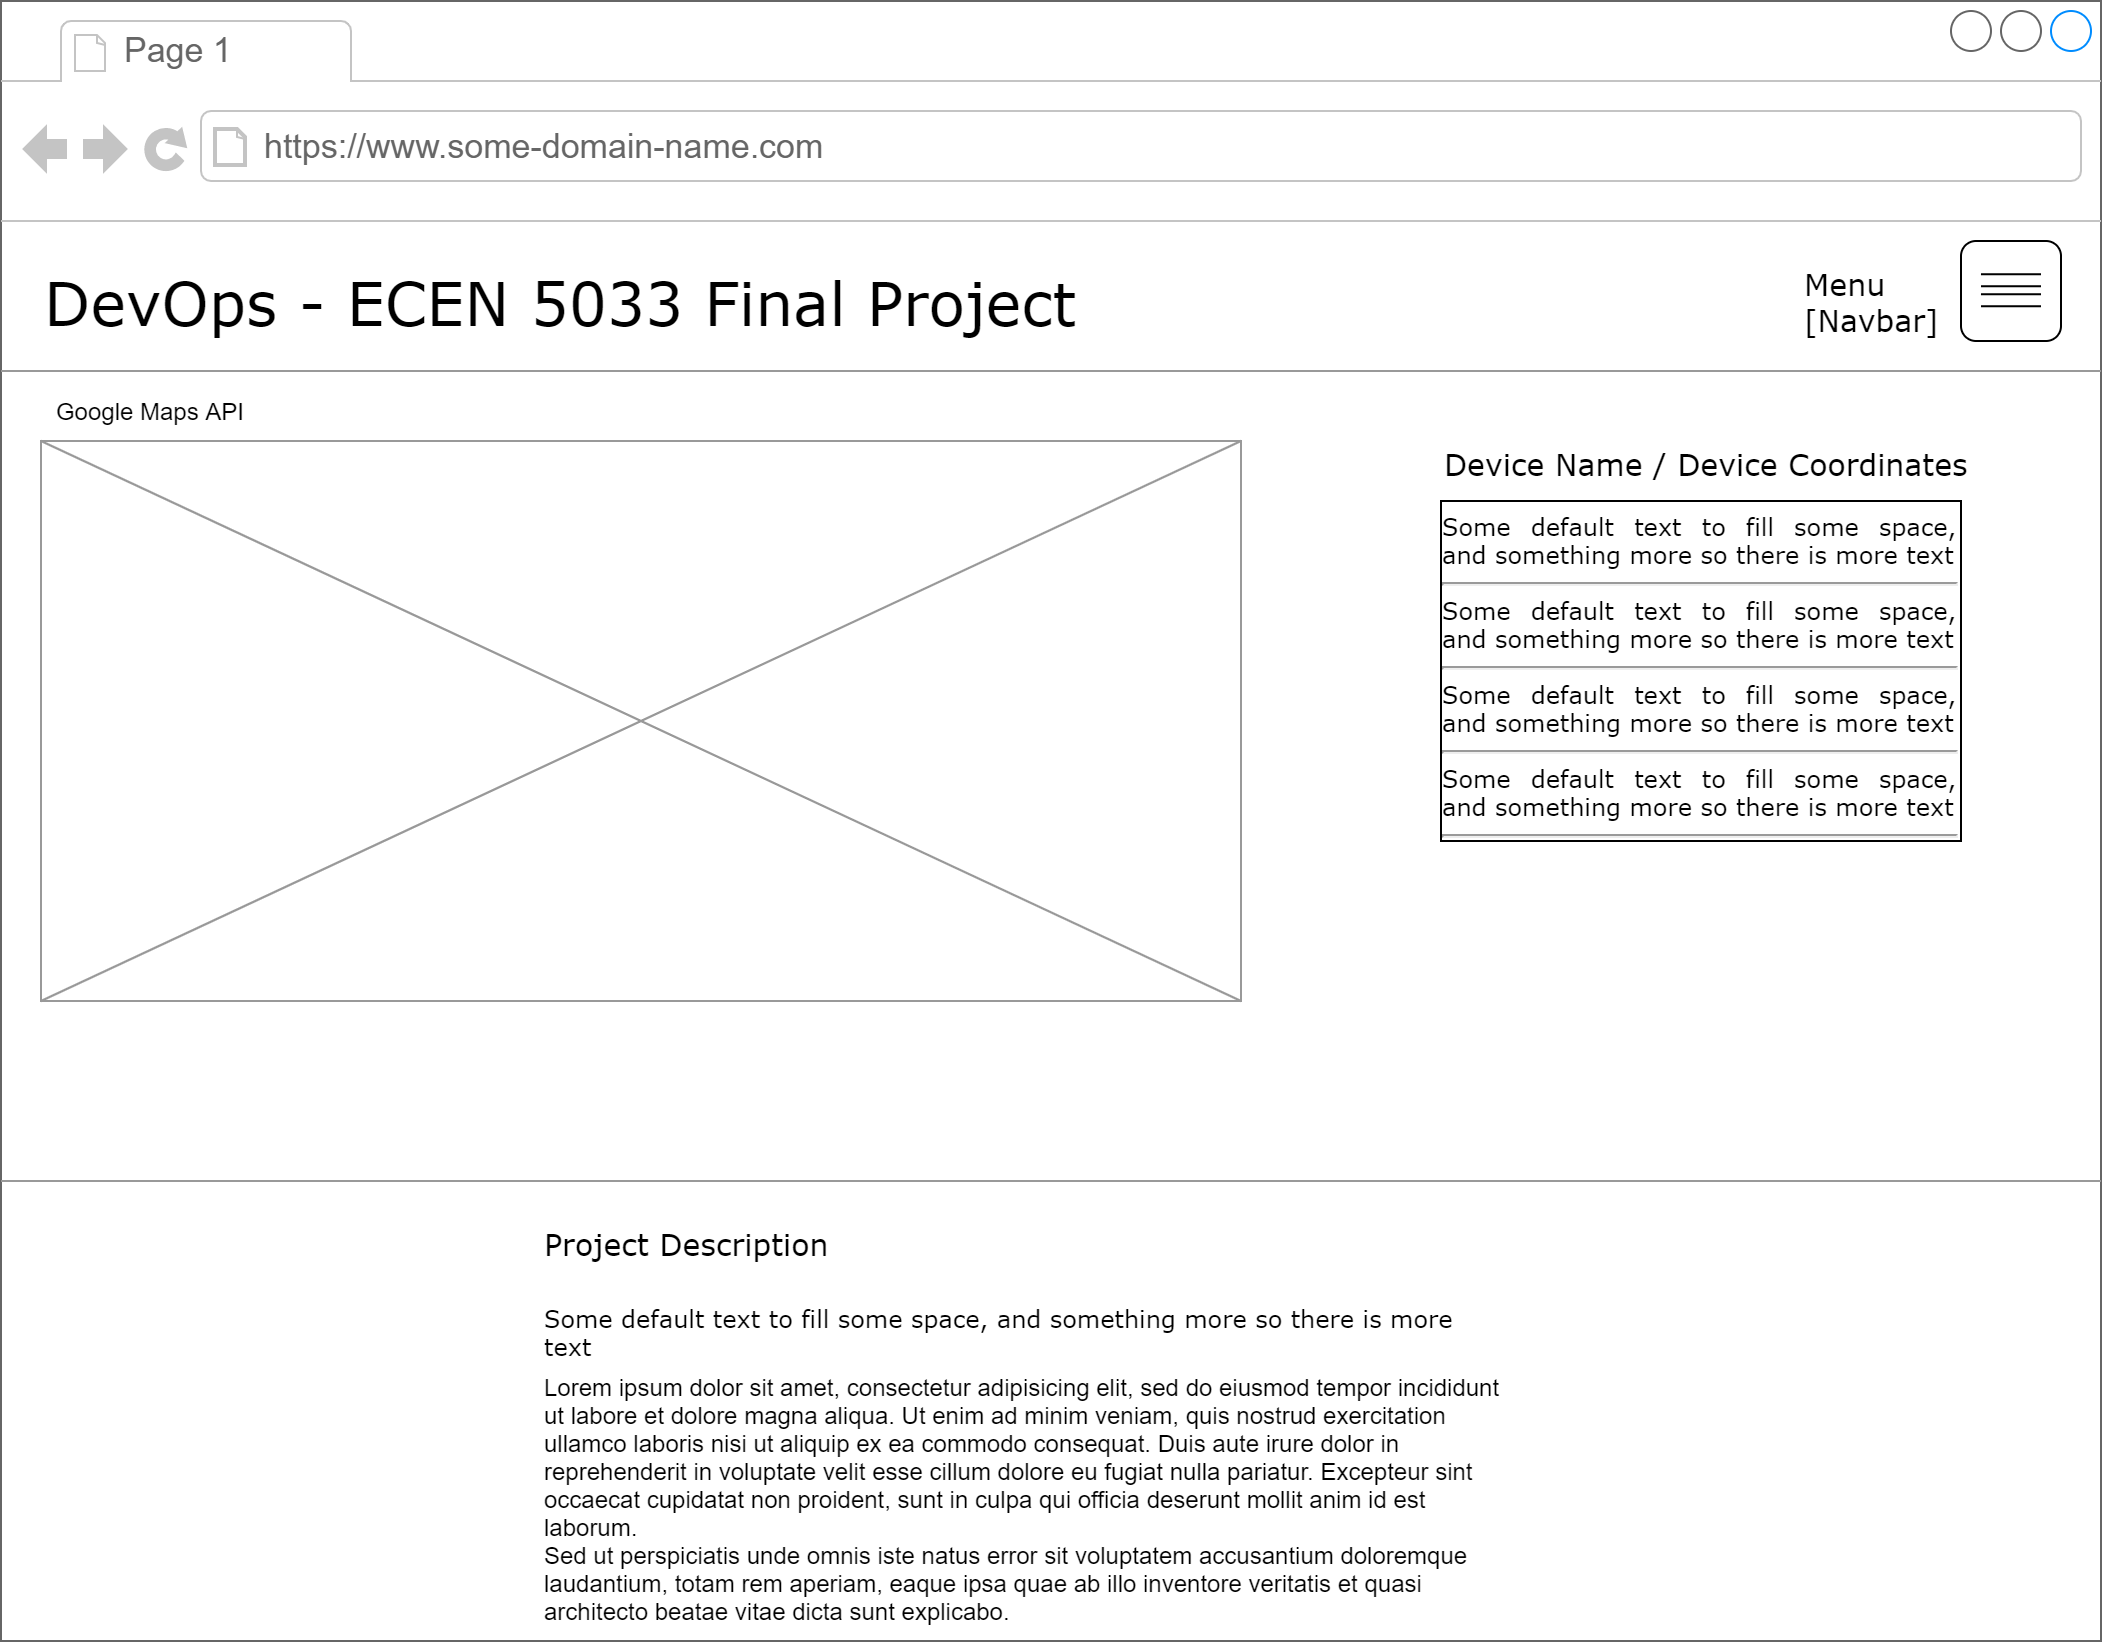

The diagram above was exported from draw.io. Its source (the exported page's mxGraphModel, read from the mxfile embedded in the PNG):
<mxGraphModel dx="1554" dy="1257" grid="1" gridSize="10" guides="1" tooltips="1" connect="1" arrows="1" fold="1" page="1" pageScale="1" pageWidth="1100" pageHeight="850" background="#ffffff" math="0" shadow="0">
  <root>
    <mxCell id="0" />
    <mxCell id="1" parent="0" />
    <mxCell id="7026571954dc6520-1" value="`" style="strokeWidth=1;shadow=0;dashed=0;align=center;html=1;shape=mxgraph.mockup.containers.browserWindow;rSize=0;strokeColor=#666666;mainText=,;recursiveResize=0;rounded=0;labelBackgroundColor=none;fontFamily=Verdana;fontSize=12" parent="1" vertex="1">
      <mxGeometry x="30" y="20" width="1050" height="820" as="geometry" />
    </mxCell>
    <mxCell id="7026571954dc6520-2" value="Page 1" style="strokeWidth=1;shadow=0;dashed=0;align=center;html=1;shape=mxgraph.mockup.containers.anchor;fontSize=17;fontColor=#666666;align=left;" parent="7026571954dc6520-1" vertex="1">
      <mxGeometry x="60" y="12" width="110" height="26" as="geometry" />
    </mxCell>
    <mxCell id="7026571954dc6520-3" value="https://www.some-domain-name.com" style="strokeWidth=1;shadow=0;dashed=0;align=center;html=1;shape=mxgraph.mockup.containers.anchor;rSize=0;fontSize=17;fontColor=#666666;align=left;" parent="7026571954dc6520-1" vertex="1">
      <mxGeometry x="130" y="60" width="250" height="26" as="geometry" />
    </mxCell>
    <mxCell id="7026571954dc6520-4" value="DevOps - ECEN 5033 Final Project" style="text;html=1;points=[];align=left;verticalAlign=top;spacingTop=-4;fontSize=30;fontFamily=Verdana" parent="7026571954dc6520-1" vertex="1">
      <mxGeometry x="20" y="130" width="340" height="50" as="geometry" />
    </mxCell>
    <mxCell id="7026571954dc6520-10" value="Menu&lt;br&gt;[Navbar]" style="text;html=1;points=[];align=left;verticalAlign=top;spacingTop=-4;fontSize=15;fontFamily=Verdana" parent="7026571954dc6520-1" vertex="1">
      <mxGeometry x="900" y="130" width="50" height="30" as="geometry" />
    </mxCell>
    <mxCell id="7026571954dc6520-15" value="" style="verticalLabelPosition=bottom;shadow=0;dashed=0;align=center;html=1;verticalAlign=top;strokeWidth=1;shape=mxgraph.mockup.markup.line;strokeColor=#999999;rounded=0;labelBackgroundColor=none;fillColor=#ffffff;fontFamily=Verdana;fontSize=12;fontColor=#000000;" parent="7026571954dc6520-1" vertex="1">
      <mxGeometry y="150" width="1050" height="70" as="geometry" />
    </mxCell>
    <mxCell id="7026571954dc6520-21" value="" style="verticalLabelPosition=bottom;shadow=0;dashed=0;align=center;html=1;verticalAlign=top;strokeWidth=1;shape=mxgraph.mockup.markup.line;strokeColor=#999999;rounded=0;labelBackgroundColor=none;fillColor=#ffffff;fontFamily=Verdana;fontSize=12;fontColor=#000000;" parent="7026571954dc6520-1" vertex="1">
      <mxGeometry y="580" width="1050" height="20" as="geometry" />
    </mxCell>
    <mxCell id="7026571954dc6520-22" value="" style="verticalLabelPosition=bottom;shadow=0;dashed=0;align=center;html=1;verticalAlign=top;strokeWidth=1;shape=mxgraph.mockup.graphics.simpleIcon;strokeColor=#999999;fillColor=#ffffff;rounded=0;labelBackgroundColor=none;fontFamily=Verdana;fontSize=12;fontColor=#000000;" parent="7026571954dc6520-1" vertex="1">
      <mxGeometry x="20" y="220" width="600" height="280" as="geometry" />
    </mxCell>
    <mxCell id="7026571954dc6520-31" value="Project Description" style="text;html=1;points=[];align=left;verticalAlign=top;spacingTop=-4;fontSize=15;fontFamily=Verdana" parent="7026571954dc6520-1" vertex="1">
      <mxGeometry x="270" y="610" width="170" height="30" as="geometry" />
    </mxCell>
    <mxCell id="7026571954dc6520-32" value="Device Name / Device Coordinates" style="text;html=1;points=[];align=left;verticalAlign=top;spacingTop=-4;fontSize=15;fontFamily=Verdana" parent="7026571954dc6520-1" vertex="1">
      <mxGeometry x="720" y="220" width="170" height="30" as="geometry" />
    </mxCell>
    <mxCell id="7026571954dc6520-33" value="&lt;div style=&quot;text-align: justify&quot;&gt;&lt;span&gt;Some default text to fill some space, and&amp;nbsp;&lt;/span&gt;&lt;span&gt;something more so there is more text&lt;/span&gt;&lt;/div&gt;&lt;div style=&quot;text-align: justify&quot;&gt;&lt;hr id=&quot;null&quot; style=&quot;text-align: justify&quot;&gt;&lt;span&gt;&lt;div style=&quot;text-align: justify&quot;&gt;&lt;span&gt;Some default text to fill some space, and&amp;nbsp;&lt;/span&gt;&lt;span&gt;something more so there is more text&lt;/span&gt;&lt;/div&gt;&lt;/span&gt;&lt;/div&gt;&lt;hr id=&quot;null&quot; style=&quot;text-align: justify&quot;&gt;&lt;span&gt;&lt;div style=&quot;text-align: justify&quot;&gt;&lt;span&gt;Some default text to fill some space, and&amp;nbsp;&lt;/span&gt;&lt;span&gt;something more so there is more text&lt;/span&gt;&lt;/div&gt;&lt;/span&gt;&lt;hr id=&quot;null&quot; style=&quot;text-align: justify&quot;&gt;&lt;span&gt;&lt;div style=&quot;text-align: justify&quot;&gt;&lt;span&gt;Some default text to fill some space, and&amp;nbsp;&lt;/span&gt;&lt;span&gt;something more so there is more text&lt;/span&gt;&lt;/div&gt;&lt;/span&gt;&lt;hr id=&quot;null&quot; style=&quot;text-align: left&quot;&gt;" style="whiteSpace=wrap;html=1;rounded=0;shadow=0;labelBackgroundColor=none;strokeWidth=1;fontFamily=Verdana;fontSize=12;align=center;verticalAlign=top;" parent="7026571954dc6520-1" vertex="1">
      <mxGeometry x="720" y="250" width="260" height="170" as="geometry" />
    </mxCell>
    <mxCell id="7026571954dc6520-34" value="Some default text to fill some space, and&amp;nbsp;&lt;span&gt;something more so there is more text&lt;/span&gt;" style="text;html=1;points=[];align=left;verticalAlign=top;spacingTop=-4;fontSize=12;fontFamily=Verdana;whiteSpace=wrap;" parent="7026571954dc6520-1" vertex="1">
      <mxGeometry x="270" y="650" width="470" height="40" as="geometry" />
    </mxCell>
    <mxCell id="zYoBo3BhY5loYgWV_saT-1" value="" style="rounded=1;whiteSpace=wrap;html=1;" vertex="1" parent="7026571954dc6520-1">
      <mxGeometry x="980" y="120" width="50" height="50" as="geometry" />
    </mxCell>
    <mxCell id="zYoBo3BhY5loYgWV_saT-2" value="" style="shape=link;html=1;rounded=0;edgeStyle=orthogonalEdgeStyle;width=-6;" edge="1" parent="7026571954dc6520-1">
      <mxGeometry width="100" relative="1" as="geometry">
        <mxPoint x="990" y="139.6" as="sourcePoint" />
        <mxPoint x="1020" y="139.6" as="targetPoint" />
        <Array as="points">
          <mxPoint x="1000" y="139.6" />
          <mxPoint x="1000" y="139.6" />
        </Array>
      </mxGeometry>
    </mxCell>
    <mxCell id="zYoBo3BhY5loYgWV_saT-3" value="" style="shape=link;html=1;rounded=0;edgeStyle=orthogonalEdgeStyle;width=-6;" edge="1" parent="7026571954dc6520-1">
      <mxGeometry width="100" relative="1" as="geometry">
        <mxPoint x="990" y="149.6" as="sourcePoint" />
        <mxPoint x="1020" y="149.6" as="targetPoint" />
        <Array as="points">
          <mxPoint x="1000" y="149.6" />
          <mxPoint x="1000" y="149.6" />
        </Array>
      </mxGeometry>
    </mxCell>
    <mxCell id="zYoBo3BhY5loYgWV_saT-4" value="Google Maps API" style="text;html=1;strokeColor=none;fillColor=none;align=center;verticalAlign=middle;whiteSpace=wrap;rounded=0;" vertex="1" parent="7026571954dc6520-1">
      <mxGeometry x="20" y="190" width="110" height="30" as="geometry" />
    </mxCell>
    <mxCell id="7026571954dc6520-36" value="Lorem ipsum dolor sit amet, consectetur adipisicing elit, sed do eiusmod tempor incididunt ut labore et dolore magna aliqua. Ut enim ad minim veniam, quis nostrud exercitation ullamco laboris nisi ut aliquip ex ea commodo consequat. Duis aute irure dolor in reprehenderit in voluptate velit esse cillum dolore eu fugiat nulla pariatur. Excepteur sint occaecat cupidatat non proident, sunt in culpa qui officia deserunt mollit anim id est laborum.&lt;br&gt;Sed ut perspiciatis unde omnis iste natus error sit voluptatem accusantium doloremque laudantium, totam rem aperiam, eaque ipsa quae ab illo inventore veritatis et quasi architecto beatae vitae dicta sunt explicabo.&amp;nbsp;" style="text;spacingTop=-5;whiteSpace=wrap;html=1;align=left;fontSize=12;fontFamily=Helvetica;fillColor=none;strokeColor=none;rounded=0;shadow=1;labelBackgroundColor=none;" parent="1" vertex="1">
      <mxGeometry x="300" y="705" width="490" height="125" as="geometry" />
    </mxCell>
  </root>
</mxGraphModel>